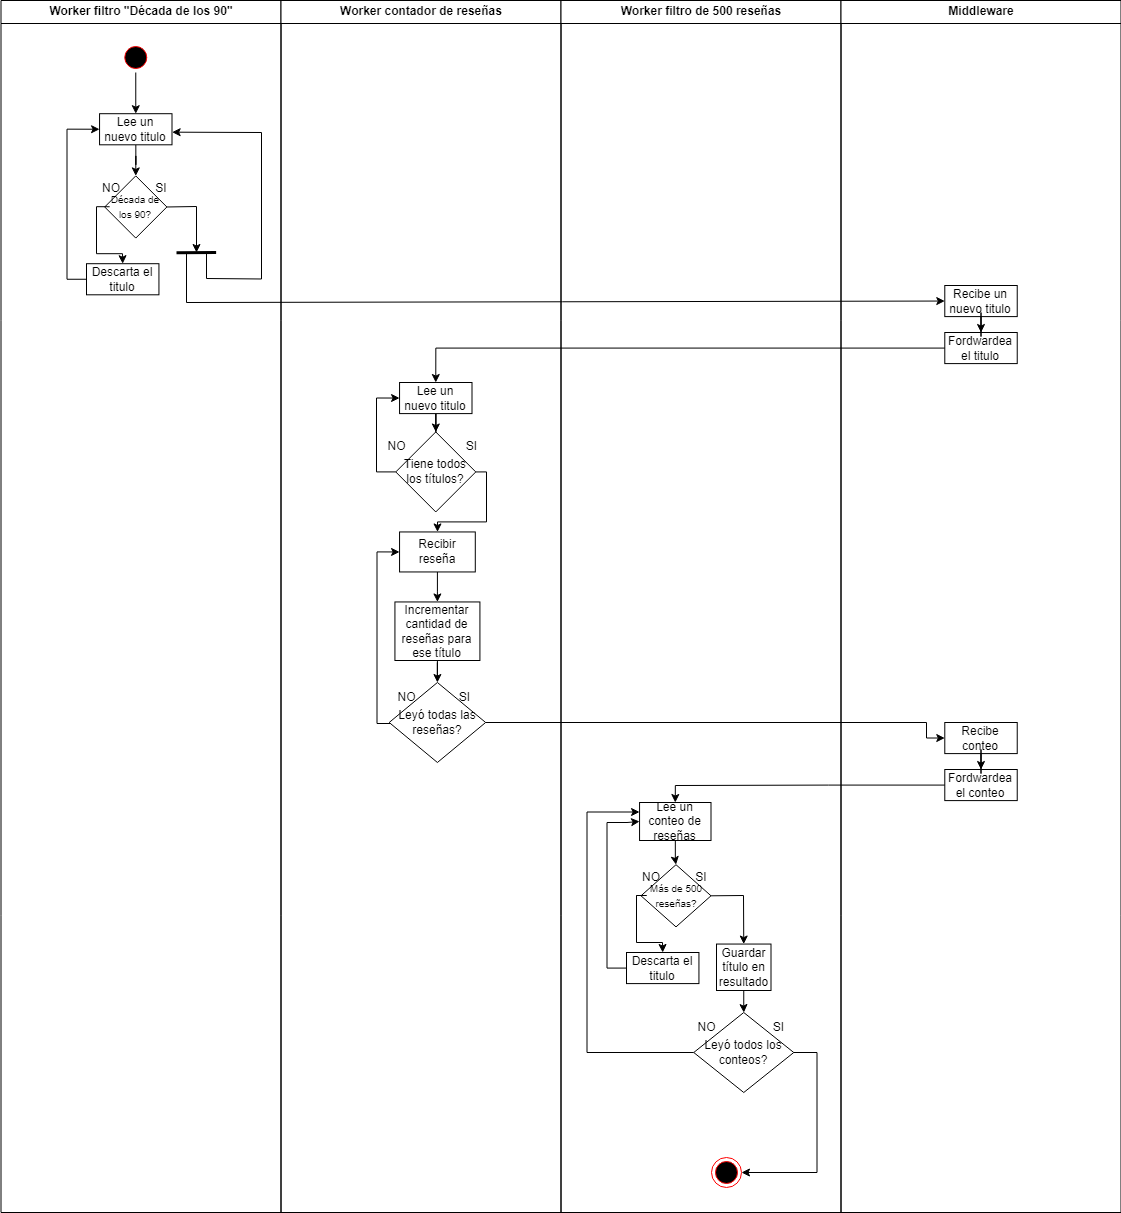

The diagram above was exported from draw.io. Its source (the exported page's mxGraphModel, read from the mxfile embedded in the PNG):
<mxGraphModel dx="1161" dy="638" grid="1" gridSize="10" guides="1" tooltips="1" connect="1" arrows="1" fold="1" page="1" pageScale="1" pageWidth="1169" pageHeight="826" background="none" math="0" shadow="0">
  <root>
    <mxCell id="0" />
    <mxCell id="1" parent="0" />
    <mxCell id="2" value="Worker filtro &quot;Década de los 90&quot;" style="swimlane;whiteSpace=wrap" parent="1" vertex="1">
      <mxGeometry x="164.5" y="128" width="280" height="1212" as="geometry" />
    </mxCell>
    <mxCell id="g1uSv7IS4IDLfdMKYD0I-48" value="" style="edgeStyle=orthogonalEdgeStyle;rounded=0;orthogonalLoop=1;jettySize=auto;html=1;entryX=0.5;entryY=0;entryDx=0;entryDy=0;" edge="1" parent="2" source="g1uSv7IS4IDLfdMKYD0I-49" target="g1uSv7IS4IDLfdMKYD0I-51">
      <mxGeometry relative="1" as="geometry" />
    </mxCell>
    <mxCell id="g1uSv7IS4IDLfdMKYD0I-49" value="" style="ellipse;shape=startState;fillColor=#000000;strokeColor=#ff0000;" vertex="1" parent="2">
      <mxGeometry x="119.76999999999998" y="42" width="30" height="30" as="geometry" />
    </mxCell>
    <mxCell id="g1uSv7IS4IDLfdMKYD0I-50" style="edgeStyle=orthogonalEdgeStyle;rounded=0;orthogonalLoop=1;jettySize=auto;html=1;entryX=0.5;entryY=0;entryDx=0;entryDy=0;" edge="1" parent="2" source="g1uSv7IS4IDLfdMKYD0I-51" target="g1uSv7IS4IDLfdMKYD0I-52">
      <mxGeometry relative="1" as="geometry" />
    </mxCell>
    <mxCell id="g1uSv7IS4IDLfdMKYD0I-51" value="Lee un nuevo titulo" style="rounded=0;whiteSpace=wrap;html=1;" vertex="1" parent="2">
      <mxGeometry x="98.55699481865281" y="113.19999999999999" width="72.43523316062175" height="31.09875" as="geometry" />
    </mxCell>
    <mxCell id="g1uSv7IS4IDLfdMKYD0I-52" value="&lt;font size=&quot;1&quot;&gt;Década de los 90?&lt;/font&gt;" style="rhombus;whiteSpace=wrap;html=1;" vertex="1" parent="2">
      <mxGeometry x="103.68652849740931" y="175.39499999999998" width="62.17616580310875" height="62.1975" as="geometry" />
    </mxCell>
    <mxCell id="g1uSv7IS4IDLfdMKYD0I-53" value="NO" style="text;html=1;align=center;verticalAlign=middle;whiteSpace=wrap;rounded=0;" vertex="1" parent="2">
      <mxGeometry x="85.5" y="175.39" width="50" height="25.61" as="geometry" />
    </mxCell>
    <mxCell id="g1uSv7IS4IDLfdMKYD0I-112" style="edgeStyle=orthogonalEdgeStyle;rounded=0;orthogonalLoop=1;jettySize=auto;html=1;entryX=0;entryY=0.5;entryDx=0;entryDy=0;" edge="1" parent="2" source="g1uSv7IS4IDLfdMKYD0I-54" target="g1uSv7IS4IDLfdMKYD0I-51">
      <mxGeometry relative="1" as="geometry">
        <mxPoint x="65.5" y="132" as="targetPoint" />
        <Array as="points">
          <mxPoint x="66" y="279" />
          <mxPoint x="66" y="129" />
        </Array>
      </mxGeometry>
    </mxCell>
    <mxCell id="g1uSv7IS4IDLfdMKYD0I-54" value="Descarta el titulo" style="rounded=0;whiteSpace=wrap;html=1;" vertex="1" parent="2">
      <mxGeometry x="85.49699481865284" y="263.20125" width="72.43523316062175" height="31.09875" as="geometry" />
    </mxCell>
    <mxCell id="g1uSv7IS4IDLfdMKYD0I-55" value="" style="endArrow=classic;html=1;rounded=0;exitX=0.08;exitY=0.496;exitDx=0;exitDy=0;exitPerimeter=0;entryX=0.5;entryY=0;entryDx=0;entryDy=0;" edge="1" parent="2" source="g1uSv7IS4IDLfdMKYD0I-52" target="g1uSv7IS4IDLfdMKYD0I-54">
      <mxGeometry width="50" height="50" relative="1" as="geometry">
        <mxPoint x="375.5" y="263.2" as="sourcePoint" />
        <mxPoint x="425.5" y="213.2" as="targetPoint" />
        <Array as="points">
          <mxPoint x="95.5" y="206.2" />
          <mxPoint x="95.5" y="253.2" />
          <mxPoint x="121.5" y="253.2" />
        </Array>
      </mxGeometry>
    </mxCell>
    <mxCell id="g1uSv7IS4IDLfdMKYD0I-56" value="" style="endArrow=classic;html=1;rounded=0;exitX=1;exitY=0.5;exitDx=0;exitDy=0;" edge="1" parent="2" source="g1uSv7IS4IDLfdMKYD0I-52">
      <mxGeometry width="50" height="50" relative="1" as="geometry">
        <mxPoint x="335.5" y="282" as="sourcePoint" />
        <mxPoint x="195.5" y="252" as="targetPoint" />
        <Array as="points">
          <mxPoint x="195.5" y="206" />
        </Array>
      </mxGeometry>
    </mxCell>
    <mxCell id="g1uSv7IS4IDLfdMKYD0I-57" value="SI" style="text;html=1;align=center;verticalAlign=middle;whiteSpace=wrap;rounded=0;" vertex="1" parent="2">
      <mxGeometry x="135.5" y="175.39" width="50" height="25.61" as="geometry" />
    </mxCell>
    <mxCell id="g1uSv7IS4IDLfdMKYD0I-58" value="" style="endArrow=none;html=1;rounded=0;strokeWidth=3;" edge="1" parent="2">
      <mxGeometry width="50" height="50" relative="1" as="geometry">
        <mxPoint x="175.50269430051821" y="252.23706187500005" as="sourcePoint" />
        <mxPoint x="215.14" y="251.9960465625" as="targetPoint" />
        <Array as="points">
          <mxPoint x="215.14" y="251.9960465625" />
        </Array>
      </mxGeometry>
    </mxCell>
    <mxCell id="g1uSv7IS4IDLfdMKYD0I-59" value="" style="endArrow=classic;html=1;rounded=0;entryX=1.002;entryY=0.594;entryDx=0;entryDy=0;entryPerimeter=0;" edge="1" parent="2" target="g1uSv7IS4IDLfdMKYD0I-51">
      <mxGeometry width="50" height="50" relative="1" as="geometry">
        <mxPoint x="205.5" y="252" as="sourcePoint" />
        <mxPoint x="185.5" y="134.49" as="targetPoint" />
        <Array as="points">
          <mxPoint x="205.5" y="278" />
          <mxPoint x="260.5" y="278.49" />
          <mxPoint x="260.5" y="132" />
        </Array>
      </mxGeometry>
    </mxCell>
    <mxCell id="3" value="Worker contador de reseñas" style="swimlane;whiteSpace=wrap" parent="1" vertex="1">
      <mxGeometry x="444.5" y="128" width="280" height="1212" as="geometry" />
    </mxCell>
    <mxCell id="g1uSv7IS4IDLfdMKYD0I-64" value="" style="edgeStyle=orthogonalEdgeStyle;rounded=0;orthogonalLoop=1;jettySize=auto;html=1;" edge="1" parent="3" source="g1uSv7IS4IDLfdMKYD0I-65" target="g1uSv7IS4IDLfdMKYD0I-68">
      <mxGeometry relative="1" as="geometry" />
    </mxCell>
    <mxCell id="g1uSv7IS4IDLfdMKYD0I-65" value="Lee un nuevo titulo" style="rounded=0;whiteSpace=wrap;html=1;" vertex="1" parent="3">
      <mxGeometry x="118.55699481865281" y="382" width="72.43523316062175" height="31.09875" as="geometry" />
    </mxCell>
    <mxCell id="g1uSv7IS4IDLfdMKYD0I-66" style="edgeStyle=orthogonalEdgeStyle;rounded=0;orthogonalLoop=1;jettySize=auto;html=1;entryX=0;entryY=0.5;entryDx=0;entryDy=0;" edge="1" parent="3" source="g1uSv7IS4IDLfdMKYD0I-68" target="g1uSv7IS4IDLfdMKYD0I-65">
      <mxGeometry relative="1" as="geometry">
        <mxPoint x="85.5" y="401.45" as="targetPoint" />
        <Array as="points">
          <mxPoint x="95.5" y="471.44999999999993" />
          <mxPoint x="95.5" y="397.45" />
        </Array>
      </mxGeometry>
    </mxCell>
    <mxCell id="g1uSv7IS4IDLfdMKYD0I-67" value="" style="edgeStyle=orthogonalEdgeStyle;rounded=0;orthogonalLoop=1;jettySize=auto;html=1;exitX=1;exitY=0.5;exitDx=0;exitDy=0;" edge="1" parent="3" source="g1uSv7IS4IDLfdMKYD0I-68" target="g1uSv7IS4IDLfdMKYD0I-72">
      <mxGeometry relative="1" as="geometry">
        <Array as="points">
          <mxPoint x="205.5" y="471.44999999999993" />
          <mxPoint x="205.5" y="521.4499999999999" />
          <mxPoint x="156.5" y="521.4499999999999" />
        </Array>
      </mxGeometry>
    </mxCell>
    <mxCell id="g1uSv7IS4IDLfdMKYD0I-68" value="Tiene todos los títulos?" style="rhombus;whiteSpace=wrap;html=1;rounded=0;" vertex="1" parent="3">
      <mxGeometry x="114.77461139896366" y="431.448125" width="80" height="80" as="geometry" />
    </mxCell>
    <mxCell id="g1uSv7IS4IDLfdMKYD0I-69" value="SI" style="text;html=1;align=center;verticalAlign=middle;resizable=0;points=[];autosize=1;strokeColor=none;fillColor=none;" vertex="1" parent="3">
      <mxGeometry x="175.5" y="431.44999999999993" width="30" height="30" as="geometry" />
    </mxCell>
    <mxCell id="g1uSv7IS4IDLfdMKYD0I-70" value="NO" style="text;html=1;align=center;verticalAlign=middle;resizable=0;points=[];autosize=1;strokeColor=none;fillColor=none;" vertex="1" parent="3">
      <mxGeometry x="95.5" y="431.44999999999993" width="40" height="30" as="geometry" />
    </mxCell>
    <mxCell id="g1uSv7IS4IDLfdMKYD0I-71" value="" style="edgeStyle=orthogonalEdgeStyle;rounded=0;orthogonalLoop=1;jettySize=auto;html=1;" edge="1" parent="3" source="g1uSv7IS4IDLfdMKYD0I-72" target="g1uSv7IS4IDLfdMKYD0I-74">
      <mxGeometry relative="1" as="geometry" />
    </mxCell>
    <mxCell id="g1uSv7IS4IDLfdMKYD0I-72" value="Recibir reseña" style="whiteSpace=wrap;html=1;rounded=0;" vertex="1" parent="3">
      <mxGeometry x="118.55999999999995" y="531.4499999999999" width="75.73" height="40" as="geometry" />
    </mxCell>
    <mxCell id="g1uSv7IS4IDLfdMKYD0I-78" value="" style="edgeStyle=orthogonalEdgeStyle;rounded=0;orthogonalLoop=1;jettySize=auto;html=1;" edge="1" parent="3" source="g1uSv7IS4IDLfdMKYD0I-74" target="g1uSv7IS4IDLfdMKYD0I-77">
      <mxGeometry relative="1" as="geometry" />
    </mxCell>
    <mxCell id="g1uSv7IS4IDLfdMKYD0I-74" value="Incrementar cantidad de reseñas para ese título" style="whiteSpace=wrap;html=1;rounded=0;" vertex="1" parent="3">
      <mxGeometry x="113.93" y="601.45" width="84.99" height="58.55" as="geometry" />
    </mxCell>
    <mxCell id="g1uSv7IS4IDLfdMKYD0I-79" style="edgeStyle=orthogonalEdgeStyle;rounded=0;orthogonalLoop=1;jettySize=auto;html=1;entryX=0;entryY=0.5;entryDx=0;entryDy=0;" edge="1" parent="3" source="g1uSv7IS4IDLfdMKYD0I-77" target="g1uSv7IS4IDLfdMKYD0I-72">
      <mxGeometry relative="1" as="geometry">
        <mxPoint x="95.5" y="552" as="targetPoint" />
        <Array as="points">
          <mxPoint x="96" y="723" />
          <mxPoint x="96" y="551" />
        </Array>
      </mxGeometry>
    </mxCell>
    <mxCell id="g1uSv7IS4IDLfdMKYD0I-77" value="Leyó todas las reseñas?" style="rhombus;whiteSpace=wrap;html=1;rounded=0;" vertex="1" parent="3">
      <mxGeometry x="108.21000000000001" y="681.99" width="96.43" height="80" as="geometry" />
    </mxCell>
    <mxCell id="g1uSv7IS4IDLfdMKYD0I-80" value="NO" style="text;html=1;align=center;verticalAlign=middle;resizable=0;points=[];autosize=1;strokeColor=none;fillColor=none;" vertex="1" parent="3">
      <mxGeometry x="105.5" y="681.99" width="40" height="30" as="geometry" />
    </mxCell>
    <mxCell id="g1uSv7IS4IDLfdMKYD0I-81" value="SI" style="text;html=1;align=center;verticalAlign=middle;resizable=0;points=[];autosize=1;strokeColor=none;fillColor=none;" vertex="1" parent="3">
      <mxGeometry x="168.91999999999996" y="681.99" width="30" height="30" as="geometry" />
    </mxCell>
    <mxCell id="4" value="Worker filtro de 500 reseñas" style="swimlane;whiteSpace=wrap" parent="1" vertex="1">
      <mxGeometry x="724.5" y="128" width="280" height="1212" as="geometry" />
    </mxCell>
    <mxCell id="39" value="" style="endArrow=open;strokeColor=#FF0000;endFill=1;rounded=0" parent="4" edge="1">
      <mxGeometry relative="1" as="geometry">
        <mxPoint x="145" y="455" as="sourcePoint" />
      </mxGeometry>
    </mxCell>
    <mxCell id="g1uSv7IS4IDLfdMKYD0I-101" style="edgeStyle=orthogonalEdgeStyle;rounded=0;orthogonalLoop=1;jettySize=auto;html=1;entryX=0.5;entryY=0;entryDx=0;entryDy=0;" edge="1" parent="4" source="g1uSv7IS4IDLfdMKYD0I-102" target="g1uSv7IS4IDLfdMKYD0I-103">
      <mxGeometry relative="1" as="geometry" />
    </mxCell>
    <mxCell id="g1uSv7IS4IDLfdMKYD0I-102" value="Lee un conteo de reseñas" style="rounded=0;whiteSpace=wrap;html=1;" vertex="1" parent="4">
      <mxGeometry x="78.56" y="802" width="71.44" height="38" as="geometry" />
    </mxCell>
    <mxCell id="g1uSv7IS4IDLfdMKYD0I-103" value="&lt;font size=&quot;1&quot;&gt;Más de 500 reseñas?&lt;/font&gt;" style="rhombus;whiteSpace=wrap;html=1;" vertex="1" parent="4">
      <mxGeometry x="80" y="864.2" width="70" height="62.2" as="geometry" />
    </mxCell>
    <mxCell id="g1uSv7IS4IDLfdMKYD0I-104" value="NO" style="text;html=1;align=center;verticalAlign=middle;whiteSpace=wrap;rounded=0;" vertex="1" parent="4">
      <mxGeometry x="65.5" y="864.1899999999999" width="50" height="25.61" as="geometry" />
    </mxCell>
    <mxCell id="g1uSv7IS4IDLfdMKYD0I-113" style="edgeStyle=orthogonalEdgeStyle;rounded=0;orthogonalLoop=1;jettySize=auto;html=1;entryX=0;entryY=0.5;entryDx=0;entryDy=0;" edge="1" parent="4" source="g1uSv7IS4IDLfdMKYD0I-105" target="g1uSv7IS4IDLfdMKYD0I-102">
      <mxGeometry relative="1" as="geometry">
        <mxPoint x="45.5" y="822" as="targetPoint" />
        <Array as="points">
          <mxPoint x="46" y="968" />
          <mxPoint x="46" y="822" />
          <mxPoint x="66" y="822" />
          <mxPoint x="66" y="821" />
        </Array>
      </mxGeometry>
    </mxCell>
    <mxCell id="g1uSv7IS4IDLfdMKYD0I-105" value="Descarta el titulo" style="rounded=0;whiteSpace=wrap;html=1;" vertex="1" parent="4">
      <mxGeometry x="65.49699481865287" y="952.00125" width="72.43523316062175" height="31.09875" as="geometry" />
    </mxCell>
    <mxCell id="g1uSv7IS4IDLfdMKYD0I-106" value="" style="endArrow=classic;html=1;rounded=0;entryX=0.5;entryY=0;entryDx=0;entryDy=0;" edge="1" parent="4" target="g1uSv7IS4IDLfdMKYD0I-105">
      <mxGeometry width="50" height="50" relative="1" as="geometry">
        <mxPoint x="75.5" y="895" as="sourcePoint" />
        <mxPoint x="405.5" y="902" as="targetPoint" />
        <Array as="points">
          <mxPoint x="85.5" y="895" />
          <mxPoint x="75.5" y="895" />
          <mxPoint x="75.5" y="942" />
          <mxPoint x="101.5" y="942" />
        </Array>
      </mxGeometry>
    </mxCell>
    <mxCell id="g1uSv7IS4IDLfdMKYD0I-107" value="" style="endArrow=classic;html=1;rounded=0;exitX=1;exitY=0.5;exitDx=0;exitDy=0;entryX=0.5;entryY=0;entryDx=0;entryDy=0;" edge="1" parent="4" source="g1uSv7IS4IDLfdMKYD0I-103" target="g1uSv7IS4IDLfdMKYD0I-115">
      <mxGeometry width="50" height="50" relative="1" as="geometry">
        <mxPoint x="315.5" y="970.8" as="sourcePoint" />
        <mxPoint x="175.5" y="940.8" as="targetPoint" />
        <Array as="points">
          <mxPoint x="182.5" y="895" />
        </Array>
      </mxGeometry>
    </mxCell>
    <mxCell id="g1uSv7IS4IDLfdMKYD0I-108" value="SI" style="text;html=1;align=center;verticalAlign=middle;whiteSpace=wrap;rounded=0;" vertex="1" parent="4">
      <mxGeometry x="115.5" y="864.1899999999999" width="50" height="25.61" as="geometry" />
    </mxCell>
    <mxCell id="g1uSv7IS4IDLfdMKYD0I-117" value="" style="edgeStyle=orthogonalEdgeStyle;rounded=0;orthogonalLoop=1;jettySize=auto;html=1;" edge="1" parent="4" source="g1uSv7IS4IDLfdMKYD0I-115" target="g1uSv7IS4IDLfdMKYD0I-116">
      <mxGeometry relative="1" as="geometry" />
    </mxCell>
    <mxCell id="g1uSv7IS4IDLfdMKYD0I-115" value="Guardar título en resultado" style="rounded=0;whiteSpace=wrap;html=1;" vertex="1" parent="4">
      <mxGeometry x="155.5" y="943.55" width="54.5" height="46.45" as="geometry" />
    </mxCell>
    <mxCell id="g1uSv7IS4IDLfdMKYD0I-120" style="edgeStyle=orthogonalEdgeStyle;rounded=0;orthogonalLoop=1;jettySize=auto;html=1;entryX=0;entryY=0.25;entryDx=0;entryDy=0;" edge="1" parent="4" source="g1uSv7IS4IDLfdMKYD0I-116" target="g1uSv7IS4IDLfdMKYD0I-102">
      <mxGeometry relative="1" as="geometry">
        <mxPoint x="25.5" y="812" as="targetPoint" />
        <Array as="points">
          <mxPoint x="26" y="1052" />
          <mxPoint x="26" y="812" />
        </Array>
      </mxGeometry>
    </mxCell>
    <mxCell id="g1uSv7IS4IDLfdMKYD0I-116" value="Leyó todos los conteos?" style="rhombus;whiteSpace=wrap;html=1;rounded=0;" vertex="1" parent="4">
      <mxGeometry x="132.75" y="1012" width="100" height="80" as="geometry" />
    </mxCell>
    <mxCell id="g1uSv7IS4IDLfdMKYD0I-121" value="NO" style="text;html=1;align=center;verticalAlign=middle;resizable=0;points=[];autosize=1;strokeColor=none;fillColor=none;" vertex="1" parent="4">
      <mxGeometry x="125.5" y="1012" width="40" height="30" as="geometry" />
    </mxCell>
    <mxCell id="g1uSv7IS4IDLfdMKYD0I-122" value="SI" style="text;html=1;align=center;verticalAlign=middle;resizable=0;points=[];autosize=1;strokeColor=none;fillColor=none;" vertex="1" parent="4">
      <mxGeometry x="202.75" y="1012" width="30" height="30" as="geometry" />
    </mxCell>
    <mxCell id="g1uSv7IS4IDLfdMKYD0I-41" value="Middleware" style="swimlane;whiteSpace=wrap" vertex="1" parent="1">
      <mxGeometry x="1004.5" y="128" width="280" height="1212" as="geometry" />
    </mxCell>
    <mxCell id="g1uSv7IS4IDLfdMKYD0I-46" value="" style="endArrow=open;strokeColor=#FF0000;endFill=1;rounded=0" edge="1" parent="g1uSv7IS4IDLfdMKYD0I-41">
      <mxGeometry relative="1" as="geometry">
        <mxPoint x="145" y="455" as="sourcePoint" />
      </mxGeometry>
    </mxCell>
    <mxCell id="g1uSv7IS4IDLfdMKYD0I-60" value="Recibe un nuevo titulo" style="rounded=0;whiteSpace=wrap;html=1;" vertex="1" parent="g1uSv7IS4IDLfdMKYD0I-41">
      <mxGeometry x="103.78699481865283" y="285" width="72.43523316062175" height="31.09875" as="geometry" />
    </mxCell>
    <mxCell id="g1uSv7IS4IDLfdMKYD0I-61" value="Fordwardea el titulo" style="rounded=0;whiteSpace=wrap;html=1;" vertex="1" parent="g1uSv7IS4IDLfdMKYD0I-41">
      <mxGeometry x="103.78699481865283" y="332" width="72.43523316062175" height="31.09875" as="geometry" />
    </mxCell>
    <mxCell id="g1uSv7IS4IDLfdMKYD0I-62" style="edgeStyle=orthogonalEdgeStyle;rounded=0;orthogonalLoop=1;jettySize=auto;html=1;entryX=0.5;entryY=0;entryDx=0;entryDy=0;" edge="1" parent="g1uSv7IS4IDLfdMKYD0I-41" source="g1uSv7IS4IDLfdMKYD0I-60" target="g1uSv7IS4IDLfdMKYD0I-61">
      <mxGeometry relative="1" as="geometry" />
    </mxCell>
    <mxCell id="g1uSv7IS4IDLfdMKYD0I-98" value="Recibe conteo" style="rounded=0;whiteSpace=wrap;html=1;" vertex="1" parent="g1uSv7IS4IDLfdMKYD0I-41">
      <mxGeometry x="103.78699481865286" y="722" width="72.43523316062175" height="31.09875" as="geometry" />
    </mxCell>
    <mxCell id="g1uSv7IS4IDLfdMKYD0I-99" value="Fordwardea el conteo" style="rounded=0;whiteSpace=wrap;html=1;" vertex="1" parent="g1uSv7IS4IDLfdMKYD0I-41">
      <mxGeometry x="103.78699481865286" y="769" width="72.43523316062175" height="31.09875" as="geometry" />
    </mxCell>
    <mxCell id="g1uSv7IS4IDLfdMKYD0I-100" style="edgeStyle=orthogonalEdgeStyle;rounded=0;orthogonalLoop=1;jettySize=auto;html=1;entryX=0.5;entryY=0;entryDx=0;entryDy=0;" edge="1" parent="g1uSv7IS4IDLfdMKYD0I-41" source="g1uSv7IS4IDLfdMKYD0I-98" target="g1uSv7IS4IDLfdMKYD0I-99">
      <mxGeometry relative="1" as="geometry" />
    </mxCell>
    <mxCell id="g1uSv7IS4IDLfdMKYD0I-63" value="" style="endArrow=classic;html=1;rounded=0;entryX=0;entryY=0.5;entryDx=0;entryDy=0;" edge="1" parent="1" target="g1uSv7IS4IDLfdMKYD0I-60">
      <mxGeometry width="50" height="50" relative="1" as="geometry">
        <mxPoint x="350" y="380" as="sourcePoint" />
        <mxPoint x="680" y="370" as="targetPoint" />
        <Array as="points">
          <mxPoint x="350" y="430" />
        </Array>
      </mxGeometry>
    </mxCell>
    <mxCell id="g1uSv7IS4IDLfdMKYD0I-82" style="edgeStyle=orthogonalEdgeStyle;rounded=0;orthogonalLoop=1;jettySize=auto;html=1;entryX=0.5;entryY=0;entryDx=0;entryDy=0;" edge="1" parent="1" source="g1uSv7IS4IDLfdMKYD0I-61" target="g1uSv7IS4IDLfdMKYD0I-65">
      <mxGeometry relative="1" as="geometry" />
    </mxCell>
    <mxCell id="g1uSv7IS4IDLfdMKYD0I-83" style="edgeStyle=orthogonalEdgeStyle;rounded=0;orthogonalLoop=1;jettySize=auto;html=1;entryX=0;entryY=0.5;entryDx=0;entryDy=0;" edge="1" parent="1" source="g1uSv7IS4IDLfdMKYD0I-77" target="g1uSv7IS4IDLfdMKYD0I-98">
      <mxGeometry relative="1" as="geometry">
        <mxPoint x="1150" y="849.99" as="targetPoint" />
        <Array as="points">
          <mxPoint x="1090" y="850" />
          <mxPoint x="1090" y="865" />
        </Array>
      </mxGeometry>
    </mxCell>
    <mxCell id="g1uSv7IS4IDLfdMKYD0I-111" style="edgeStyle=orthogonalEdgeStyle;rounded=0;orthogonalLoop=1;jettySize=auto;html=1;entryX=0.5;entryY=0;entryDx=0;entryDy=0;" edge="1" parent="1" source="g1uSv7IS4IDLfdMKYD0I-99" target="g1uSv7IS4IDLfdMKYD0I-102">
      <mxGeometry relative="1" as="geometry">
        <mxPoint x="840" y="912.5493749999998" as="targetPoint" />
        <Array as="points">
          <mxPoint x="992" y="913" />
          <mxPoint x="839" y="913" />
        </Array>
      </mxGeometry>
    </mxCell>
    <mxCell id="g1uSv7IS4IDLfdMKYD0I-119" value="" style="ellipse;html=1;shape=endState;fillColor=#000000;strokeColor=#ff0000;" vertex="1" parent="1">
      <mxGeometry x="875" y="1285" width="30" height="30" as="geometry" />
    </mxCell>
    <mxCell id="g1uSv7IS4IDLfdMKYD0I-118" style="edgeStyle=orthogonalEdgeStyle;rounded=0;orthogonalLoop=1;jettySize=auto;html=1;" edge="1" parent="1" source="g1uSv7IS4IDLfdMKYD0I-116" target="g1uSv7IS4IDLfdMKYD0I-119">
      <mxGeometry relative="1" as="geometry">
        <mxPoint x="890" y="1300" as="targetPoint" />
        <Array as="points">
          <mxPoint x="980.5" y="1180" />
        </Array>
      </mxGeometry>
    </mxCell>
  </root>
</mxGraphModel>